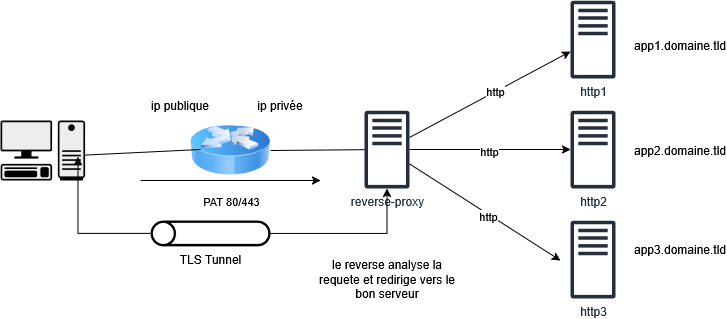

The diagram above was exported from draw.io. Its source (the exported page's mxGraphModel, read from the mxfile embedded in the PNG):
<mxGraphModel dx="1042" dy="659" grid="1" gridSize="10" guides="1" tooltips="1" connect="1" arrows="1" fold="1" page="1" pageScale="1" pageWidth="827" pageHeight="1169" math="0" shadow="0">
  <root>
    <mxCell id="0" />
    <mxCell id="1" parent="0" />
    <mxCell id="L3i6e7HV53FLOFCUnMTB-1" value="" style="shape=mxgraph.networks2.icon;aspect=fixed;fillColor=#EDEDED;strokeColor=#000000;gradientColor=#5B6163;network2IconShadow=1;network2bgFillColor=none;network2Icon=mxgraph.networks2.pc;network2IconYOffset=-0.0593;network2IconW=0.9999;network2IconH=0.7096;" vertex="1" parent="1">
      <mxGeometry x="50" y="230" width="84.55" height="60" as="geometry" />
    </mxCell>
    <mxCell id="L3i6e7HV53FLOFCUnMTB-2" value="http1" style="sketch=0;outlineConnect=0;fontColor=#232F3E;gradientColor=none;fillColor=#232F3D;strokeColor=none;dashed=0;verticalLabelPosition=bottom;verticalAlign=top;align=center;html=1;fontSize=12;fontStyle=0;aspect=fixed;pointerEvents=1;shape=mxgraph.aws4.traditional_server;" vertex="1" parent="1">
      <mxGeometry x="620" y="110" width="45" height="78" as="geometry" />
    </mxCell>
    <mxCell id="L3i6e7HV53FLOFCUnMTB-3" value="http2" style="sketch=0;outlineConnect=0;fontColor=#232F3E;gradientColor=none;fillColor=#232F3D;strokeColor=none;dashed=0;verticalLabelPosition=bottom;verticalAlign=top;align=center;html=1;fontSize=12;fontStyle=0;aspect=fixed;pointerEvents=1;shape=mxgraph.aws4.traditional_server;" vertex="1" parent="1">
      <mxGeometry x="620" y="220" width="45" height="78" as="geometry" />
    </mxCell>
    <mxCell id="L3i6e7HV53FLOFCUnMTB-4" value="http3" style="sketch=0;outlineConnect=0;fontColor=#232F3E;gradientColor=none;fillColor=#232F3D;strokeColor=none;dashed=0;verticalLabelPosition=bottom;verticalAlign=top;align=center;html=1;fontSize=12;fontStyle=0;aspect=fixed;pointerEvents=1;shape=mxgraph.aws4.traditional_server;" vertex="1" parent="1">
      <mxGeometry x="620" y="330" width="45" height="78" as="geometry" />
    </mxCell>
    <mxCell id="L3i6e7HV53FLOFCUnMTB-5" value="" style="image;html=1;image=img/lib/clip_art/networking/Router_Icon_128x128.png" vertex="1" parent="1">
      <mxGeometry x="240" y="220" width="80" height="80" as="geometry" />
    </mxCell>
    <mxCell id="L3i6e7HV53FLOFCUnMTB-6" value="reverse-proxy" style="sketch=0;outlineConnect=0;fontColor=#232F3E;gradientColor=none;fillColor=#232F3D;strokeColor=none;dashed=0;verticalLabelPosition=bottom;verticalAlign=top;align=center;html=1;fontSize=12;fontStyle=0;aspect=fixed;pointerEvents=1;shape=mxgraph.aws4.traditional_server;" vertex="1" parent="1">
      <mxGeometry x="414" y="220" width="45" height="78" as="geometry" />
    </mxCell>
    <mxCell id="L3i6e7HV53FLOFCUnMTB-7" value="app1.domaine.tld" style="text;html=1;align=center;verticalAlign=middle;whiteSpace=wrap;rounded=0;" vertex="1" parent="1">
      <mxGeometry x="700" y="140" width="60" height="30" as="geometry" />
    </mxCell>
    <mxCell id="L3i6e7HV53FLOFCUnMTB-8" value="app2.domaine.tld" style="text;html=1;align=center;verticalAlign=middle;whiteSpace=wrap;rounded=0;" vertex="1" parent="1">
      <mxGeometry x="700" y="245" width="60" height="30" as="geometry" />
    </mxCell>
    <mxCell id="L3i6e7HV53FLOFCUnMTB-9" value="app3.domaine.tld" style="text;html=1;align=center;verticalAlign=middle;whiteSpace=wrap;rounded=0;" vertex="1" parent="1">
      <mxGeometry x="700" y="344" width="60" height="30" as="geometry" />
    </mxCell>
    <mxCell id="L3i6e7HV53FLOFCUnMTB-10" value="" style="endArrow=classic;html=1;rounded=0;endFill=1;" edge="1" parent="1" source="L3i6e7HV53FLOFCUnMTB-6" target="L3i6e7HV53FLOFCUnMTB-2">
      <mxGeometry width="50" height="50" relative="1" as="geometry">
        <mxPoint x="390" y="370" as="sourcePoint" />
        <mxPoint x="440" y="320" as="targetPoint" />
      </mxGeometry>
    </mxCell>
    <mxCell id="L3i6e7HV53FLOFCUnMTB-30" value="http" style="edgeLabel;html=1;align=center;verticalAlign=middle;resizable=0;points=[];" vertex="1" connectable="0" parent="L3i6e7HV53FLOFCUnMTB-10">
      <mxGeometry x="0.0612" y="1" relative="1" as="geometry">
        <mxPoint as="offset" />
      </mxGeometry>
    </mxCell>
    <mxCell id="L3i6e7HV53FLOFCUnMTB-11" value="" style="endArrow=classic;html=1;rounded=0;endFill=1;" edge="1" parent="1" source="L3i6e7HV53FLOFCUnMTB-6" target="L3i6e7HV53FLOFCUnMTB-3">
      <mxGeometry width="50" height="50" relative="1" as="geometry">
        <mxPoint x="450" y="616" as="sourcePoint" />
        <mxPoint x="611" y="530" as="targetPoint" />
      </mxGeometry>
    </mxCell>
    <mxCell id="L3i6e7HV53FLOFCUnMTB-31" value="http" style="edgeLabel;html=1;align=center;verticalAlign=middle;resizable=0;points=[];" vertex="1" connectable="0" parent="L3i6e7HV53FLOFCUnMTB-11">
      <mxGeometry x="-0.0211" y="-1" relative="1" as="geometry">
        <mxPoint as="offset" />
      </mxGeometry>
    </mxCell>
    <mxCell id="L3i6e7HV53FLOFCUnMTB-12" value="" style="endArrow=classic;html=1;rounded=0;endFill=1;" edge="1" parent="1" source="L3i6e7HV53FLOFCUnMTB-6">
      <mxGeometry width="50" height="50" relative="1" as="geometry">
        <mxPoint x="490" y="626" as="sourcePoint" />
        <mxPoint x="610" y="370" as="targetPoint" />
      </mxGeometry>
    </mxCell>
    <mxCell id="L3i6e7HV53FLOFCUnMTB-32" value="http" style="edgeLabel;html=1;align=center;verticalAlign=middle;resizable=0;points=[];" vertex="1" connectable="0" parent="L3i6e7HV53FLOFCUnMTB-12">
      <mxGeometry x="0.0427" y="-2" relative="1" as="geometry">
        <mxPoint x="1" as="offset" />
      </mxGeometry>
    </mxCell>
    <mxCell id="L3i6e7HV53FLOFCUnMTB-13" value="" style="endArrow=none;html=1;rounded=0;exitX=0.993;exitY=0.577;exitDx=0;exitDy=0;exitPerimeter=0;" edge="1" parent="1" source="L3i6e7HV53FLOFCUnMTB-1">
      <mxGeometry width="50" height="50" relative="1" as="geometry">
        <mxPoint x="450" y="596" as="sourcePoint" />
        <mxPoint x="250" y="259" as="targetPoint" />
      </mxGeometry>
    </mxCell>
    <mxCell id="L3i6e7HV53FLOFCUnMTB-14" value="" style="endArrow=none;html=1;rounded=0;exitX=1;exitY=0.5;exitDx=0;exitDy=0;" edge="1" parent="1" source="L3i6e7HV53FLOFCUnMTB-5" target="L3i6e7HV53FLOFCUnMTB-6">
      <mxGeometry width="50" height="50" relative="1" as="geometry">
        <mxPoint x="250" y="416" as="sourcePoint" />
        <mxPoint x="366" y="410" as="targetPoint" />
      </mxGeometry>
    </mxCell>
    <mxCell id="L3i6e7HV53FLOFCUnMTB-15" value="ip publique" style="text;html=1;align=center;verticalAlign=middle;whiteSpace=wrap;rounded=0;" vertex="1" parent="1">
      <mxGeometry x="200" y="200" width="60" height="30" as="geometry" />
    </mxCell>
    <mxCell id="L3i6e7HV53FLOFCUnMTB-16" value="ip privée" style="text;html=1;align=center;verticalAlign=middle;whiteSpace=wrap;rounded=0;" vertex="1" parent="1">
      <mxGeometry x="300" y="200" width="60" height="30" as="geometry" />
    </mxCell>
    <mxCell id="L3i6e7HV53FLOFCUnMTB-17" value="" style="endArrow=classic;html=1;rounded=0;endFill=1;" edge="1" parent="1">
      <mxGeometry width="50" height="50" relative="1" as="geometry">
        <mxPoint x="190" y="290" as="sourcePoint" />
        <mxPoint x="370" y="290" as="targetPoint" />
      </mxGeometry>
    </mxCell>
    <mxCell id="L3i6e7HV53FLOFCUnMTB-18" value="PAT 80/443" style="edgeLabel;html=1;align=center;verticalAlign=middle;resizable=0;points=[];" vertex="1" connectable="0" parent="L3i6e7HV53FLOFCUnMTB-17">
      <mxGeometry x="0.6918" y="-2" relative="1" as="geometry">
        <mxPoint x="-62" y="18" as="offset" />
      </mxGeometry>
    </mxCell>
    <mxCell id="L3i6e7HV53FLOFCUnMTB-19" value="le reverse analyse la requete et redirige vers le bon serveur" style="text;html=1;align=center;verticalAlign=middle;whiteSpace=wrap;rounded=0;" vertex="1" parent="1">
      <mxGeometry x="364.5" y="374" width="144" height="30" as="geometry" />
    </mxCell>
    <mxCell id="L3i6e7HV53FLOFCUnMTB-29" style="edgeStyle=orthogonalEdgeStyle;rounded=0;orthogonalLoop=1;jettySize=auto;html=1;" edge="1" parent="1" source="L3i6e7HV53FLOFCUnMTB-27" target="L3i6e7HV53FLOFCUnMTB-6">
      <mxGeometry relative="1" as="geometry" />
    </mxCell>
    <mxCell id="L3i6e7HV53FLOFCUnMTB-27" value="TLS Tunnel" style="sketch=0;verticalLabelPosition=bottom;sketch=0;aspect=fixed;html=1;verticalAlign=top;strokeColor=none;fillColor=#000000;align=center;outlineConnect=0;pointerEvents=1;shape=mxgraph.citrix2.tunnel;" vertex="1" parent="1">
      <mxGeometry x="200" y="330" width="120" height="25.8" as="geometry" />
    </mxCell>
    <mxCell id="L3i6e7HV53FLOFCUnMTB-28" style="edgeStyle=orthogonalEdgeStyle;rounded=0;orthogonalLoop=1;jettySize=auto;html=1;entryX=0.918;entryY=0.603;entryDx=0;entryDy=0;entryPerimeter=0;" edge="1" parent="1" source="L3i6e7HV53FLOFCUnMTB-27" target="L3i6e7HV53FLOFCUnMTB-1">
      <mxGeometry relative="1" as="geometry" />
    </mxCell>
  </root>
</mxGraphModel>